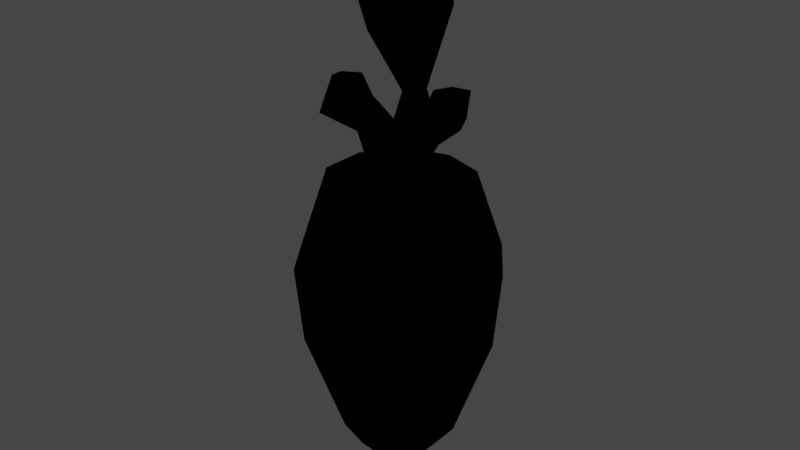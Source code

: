 # Source: carrot.blend  (saved by Blender 3.2.14; exported with 4.5.12 LTS)
import bpy
from mathutils import Matrix  # noqa: F401  (used for matrix-valued properties, if any)

bpy.ops.wm.read_factory_settings(use_empty=True)
scene = bpy.context.scene
scene.name = 'Scene'

# ---- collections
col_collection = bpy.data.collections.new('Collection'); scene.collection.children.link(col_collection)

# ---- materials (node trees are filled in below, after node groups)
mat_material_001 = bpy.data.materials.new('Material.001')
mat_material_001.use_transparent_shadow = False

# ---- material node trees
mat_material_001.use_nodes = True; mat_material_001.node_tree.nodes.clear()
_N = mat_material_001.node_tree.nodes; _L = mat_material_001.node_tree.links
n0 = _N.new('ShaderNodeBsdfPrincipled'); n0.name = 'Principled BSDF'; n0.location = (10, 300)
n0.distribution = 'GGX'
n0.subsurface_method = 'RANDOM_WALK_SKIN'
n0.inputs[3].default_value = 1.45
n0.inputs[27].default_value = (0.0, 0.0, 0.0, 1.0)
n0.inputs[28].default_value = 1.0
n1 = _N.new('ShaderNodeOutputMaterial'); n1.name = 'Material Output'; n1.location = (300, 300)
n1.is_active_output = True

# ---- world
world_world = bpy.data.worlds.new('World'); scene.world = world_world
world_world.use_nodes = True; world_world.node_tree.nodes.clear()
_N = world_world.node_tree.nodes; _L = world_world.node_tree.links
n0 = _N.new('ShaderNodeOutputWorld'); n0.name = 'World Output'; n0.location = (300, 300)
n1 = _N.new('ShaderNodeBackground'); n1.name = 'Background'; n1.location = (10, 300)
n1.inputs[0].default_value = (0.05088, 0.05088, 0.05088, 1.0)
_L.new(n1.outputs[0], n0.inputs[0])
n0.is_active_output = True
world_world.color = (0.05088, 0.05088, 0.05088)
world_world.use_sun_shadow = False
world_world.sun_shadow_jitter_overblur = 0.0

# ---- meshes
me_cylinder = bpy.data.meshes.new('Cylinder')
me_cylinder.from_pydata([(-2.357e-09, 0.6045, -2.809), (-4.441e-16, 1.0, -0.6139), (0.3553, 0.4891, -2.809), (0.5878, 0.809, -0.6139), (0.5749, 0.1868, -2.809), (0.9511, 0.309, -0.6139), (0.5749, -0.1868, -2.809), (0.9511, -0.309, -0.6139), (0.3553, -0.4891, -2.809), (0.5878, -0.809, -0.6139), (-5.521e-08, -0.6045, -2.809), (-8.742e-08, -1.0, -0.6139), (-0.3553, -0.4891, -2.809), (-0.5878, -0.809, -0.6139), (-0.5749, -0.1868, -2.809), (-0.9511, -0.309, -0.6139), (-0.5749, 0.1868, -2.809), (-0.9511, 0.309, -0.6139), (-0.3553, 0.4891, -2.809), (-0.5878, 0.809, -0.6139), (0.6313, 0.8689, 0.9629), (1.742e-08, 1.074, 0.9629), (1.021, 0.3319, 0.9629), (1.021, -0.3319, 0.9629), (0.6313, -0.8689, 0.9629), (-7.648e-08, -1.074, 0.9629), (-0.6313, -0.8689, 0.9629), (-1.021, -0.3319, 0.9629), (-1.021, 0.3319, 0.9629), (-0.6313, 0.8689, 0.9629), (0.4602, 0.6335, 2.591), (-2.84e-08, 0.783, 2.591), (0.7447, 0.242, 2.591), (0.7447, -0.242, 2.591), (0.4602, -0.6335, 2.591), (-9.685e-08, -0.783, 2.591), (-0.4602, -0.6335, 2.591), (-0.7447, -0.242, 2.591), (-0.7447, 0.242, 2.591), (-0.4602, 0.6335, 2.591), (-0.2612, 0.08133, 2.959), (-0.2612, -0.0844, 2.959), (-0.01444, -0.3051, 2.959), (0.1514, -0.2185, 2.959), (2.049e-08, -1.639e-08, -4.166), (0.2488, -0.0844, 2.959), (0.2488, 0.08133, 2.959), (-0.01444, 0.2965, 2.959), (0.1514, 0.2154, 2.959), (-0.1638, 0.2154, 2.959), (-0.2187, 0.2022, 3.525), (-0.3832, 0.04823, 3.525), (-0.3398, -0.228, 3.525), (-0.1912, -0.2476, 2.959), (0.2974, -0.2767, 3.525), (0.4752, -0.11, 3.525), (0.4186, 0.09603, 3.525), (0.08719, 0.2627, 3.525), (0.07545, -0.11, 3.525), (-0.1319, 0.01231, 3.525), (0.6507, -0.4844, 4.13), (0.8655, -0.2142, 4.13), (0.7299, 0.06197, 4.13), (0.3799, -0.2142, 4.058), (-0.7416, -0.1585, 3.921), (-0.5767, -0.49, 3.921), (-0.4975, 0.1852, 3.921), (-0.2284, -0.1585, 3.921), (0.2326, 0.09281, 4.368), (0.1511, 0.2049, 4.368), (0.06966, -0.0458, 4.368), (-0.03105, 0.09281, 4.368), (0.4991, 0.1099, 5.949), (0.2218, 0.511, 5.777), (-0.05557, -0.386, 5.605), (-0.3984, 0.1099, 5.393), (0.1091, 0.1011, 7.213), (-0.06513, 0.353, 7.105), (-0.2393, -0.2103, 6.997), (-0.4546, 0.1011, 6.864), (0.7073, -0.4141, 4.712), (0.8608, -0.2029, 4.712), (0.8131, -0.00254, 4.712), (0.5539, -0.2029, 4.712), (-0.7057, -0.1694, 4.414), (-0.6015, -0.3085, 4.414), (-0.5311, 0.07091, 4.414), (-0.3564, -0.1694, 4.414), (0.1139, 0.5294, 6.463), (0.4032, 0.1109, 6.642), (-0.5331, 0.1109, 6.062), (-0.1755, -0.4064, 6.284), (-0.5747, -0.1836, 4.551), (0.7457, -0.1904, 4.846), (-0.2319, 0.08619, 7.458)], [], [(0, 1, 3, 2), (2, 3, 5, 4), (4, 5, 7, 6), (6, 7, 9, 8), (8, 9, 11, 10), (10, 11, 13, 12), (12, 13, 15, 14), (14, 15, 17, 16), (19, 17, 28, 29), (16, 17, 19, 18), (18, 19, 1, 0), (10, 12, 44), (24, 23, 33, 34), (17, 15, 27, 28), (15, 13, 26, 27), (13, 11, 25, 26), (11, 9, 24, 25), (9, 7, 23, 24), (3, 1, 21, 20), (7, 5, 22, 23), (5, 3, 20, 22), (1, 19, 29, 21), (30, 31, 47, 48), (20, 21, 31, 30), (28, 27, 37, 38), (25, 24, 34, 35), (22, 20, 30, 32), (29, 28, 38, 39), (26, 25, 35, 36), (23, 22, 32, 33), (21, 29, 39, 31), (27, 26, 36, 37), (31, 39, 49, 47), (8, 10, 44), (6, 8, 44), (0, 2, 44), (4, 6, 44), (2, 4, 44), (18, 0, 44), (16, 18, 44), (14, 16, 44), (12, 14, 44), (33, 32, 46, 45), (36, 35, 42, 53), (39, 38, 40, 49), (32, 30, 48, 46), (35, 34, 43, 42), (38, 37, 41, 40), (45, 46, 56, 55), (37, 36, 53, 41), (34, 33, 45, 43), (49, 40, 51, 50), (46, 48, 57, 56), (42, 43, 54), (40, 41, 52, 51), (48, 47, 57), (43, 45, 55, 54), (41, 53, 52), (47, 49, 50), (42, 54, 58, 53), (55, 56, 62, 61), (53, 58, 59, 52), (57, 59, 71, 69), (50, 51, 64, 66), (59, 57, 47, 50), (63, 60, 80, 83), (54, 55, 61, 60), (56, 58, 63, 62), (58, 54, 60, 63), (67, 66, 86, 87), (51, 52, 65, 64), (59, 50, 66, 67), (52, 59, 67, 65), (71, 70, 74, 75), (59, 58, 70, 71), (56, 57, 69, 68), (58, 56, 68, 70), (89, 88, 77, 76), (68, 69, 73, 72), (69, 71, 75, 73), (70, 68, 72, 74), (79, 78, 94), (88, 90, 79, 77), (91, 89, 76, 78), (90, 91, 78, 79), (83, 80, 93), (60, 61, 81, 80), (62, 63, 83, 82), (61, 62, 82, 81), (85, 87, 92), (66, 64, 84, 86), (65, 67, 87, 85), (64, 65, 85, 84), (75, 74, 91, 90), (74, 72, 89, 91), (73, 75, 90, 88), (72, 73, 88, 89), (84, 85, 92), (87, 86, 92), (86, 84, 92), (80, 81, 93), (82, 83, 93), (81, 82, 93), (76, 77, 94), (77, 79, 94), (78, 76, 94)])
_uv = me_cylinder.uv_layers.new(name='UVMap')
_uv.uv.foreach_set('vector', [1.0, 0.5, 1.0, 1.0, 0.9, 1.0, 0.9, 0.5, 0.9, 0.5, 0.9, 1.0, 0.8, 1.0, 0.8, 0.5, 0.8, 0.5, 0.8, 1.0, 0.7, 1.0, 0.7, 0.5, 0.7, 0.5, 0.7, 1.0, 0.6, 1.0, 0.6, 0.5, 0.6, 0.5, 0.6, 1.0, 0.5, 1.0, 0.5, 0.5, 0.5, 0.5, 0.5, 1.0, 0.4, 1.0, 0.4, 0.5, 0.4, 0.5, 0.4, 1.0, 0.3, 1.0, 0.3, 0.5, 0.3, 0.5, 0.3, 1.0, 0.2, 1.0, 0.2, 0.5, 0.1, 1.0, 0.2, 1.0, 0.2, 1.0, 0.1, 1.0, 0.2, 0.5, 0.2, 1.0, 0.1, 1.0, 0.1, 0.5, 0.1, 0.5, 0.1, 1.0, -7.451e-08, 1.0, -7.451e-08, 0.5, 0.5, 0.5, 0.4, 0.5, 0.5, 0.5, 0.6, 1.0, 0.7, 1.0, 0.7, 1.0, 0.6, 1.0, 0.2, 1.0, 0.3, 1.0, 0.3, 1.0, 0.2, 1.0, 0.3, 1.0, 0.4, 1.0, 0.4, 1.0, 0.3, 1.0, 0.4, 1.0, 0.5, 1.0, 0.5, 1.0, 0.4, 1.0, 0.5, 1.0, 0.6, 1.0, 0.6, 1.0, 0.5, 1.0, 0.6, 1.0, 0.7, 1.0, 0.7, 1.0, 0.6, 1.0, 0.9, 1.0, 1.0, 1.0, 1.0, 1.0, 0.9, 1.0, 0.7, 1.0, 0.8, 1.0, 0.8, 1.0, 0.7, 1.0, 0.8, 1.0, 0.9, 1.0, 0.9, 1.0, 0.8, 1.0, -7.451e-08, 1.0, 0.1, 1.0, 0.1, 1.0, -7.451e-08, 1.0, 0.9, 1.0, 1.0, 1.0, 1.0, 1.0, 0.9, 1.0, 0.9, 1.0, 1.0, 1.0, 1.0, 1.0, 0.9, 1.0, 0.2, 1.0, 0.3, 1.0, 0.3, 1.0, 0.2, 1.0, 0.5, 1.0, 0.6, 1.0, 0.6, 1.0, 0.5, 1.0, 0.8, 1.0, 0.9, 1.0, 0.9, 1.0, 0.8, 1.0, 0.1, 1.0, 0.2, 1.0, 0.2, 1.0, 0.1, 1.0, 0.4, 1.0, 0.5, 1.0, 0.5, 1.0, 0.4, 1.0, 0.7, 1.0, 0.8, 1.0, 0.8, 1.0, 0.7, 1.0, -7.451e-08, 1.0, 0.1, 1.0, 0.1, 1.0, -7.451e-08, 1.0, 0.3, 1.0, 0.4, 1.0, 0.4, 1.0, 0.3, 1.0, -7.451e-08, 1.0, 0.1, 1.0, 0.1, 1.0, -7.451e-08, 1.0, 0.6, 0.5, 0.5, 0.5, 0.6, 0.5, 0.7, 0.5, 0.6, 0.5, 0.7, 0.5, 1.0, 0.5, 0.9, 0.5, 1.0, 0.5, 0.8, 0.5, 0.7, 0.5, 0.8, 0.5, 0.9, 0.5, 0.8, 0.5, 0.9, 0.5, 0.1, 0.5, -7.451e-08, 0.5, 0.1, 0.5, 0.2, 0.5, 0.1, 0.5, 0.2, 0.5, 0.3, 0.5, 0.2, 0.5, 0.3, 0.5, 0.4, 0.5, 0.3, 0.5, 0.4, 0.5, 0.7, 1.0, 0.8, 1.0, 0.8, 1.0, 0.7, 1.0, 0.4, 1.0, 0.5, 1.0, 0.5, 1.0, 0.4, 1.0, 0.1, 1.0, 0.2, 1.0, 0.2, 1.0, 0.1, 1.0, 0.8, 1.0, 0.9, 1.0, 0.9, 1.0, 0.8, 1.0, 0.5, 1.0, 0.6, 1.0, 0.6, 1.0, 0.5, 1.0, 0.2, 1.0, 0.3, 1.0, 0.3, 1.0, 0.2, 1.0, 0.7, 1.0, 0.8, 1.0, 0.8, 1.0, 0.7, 1.0, 0.3, 1.0, 0.4, 1.0, 0.4, 1.0, 0.3, 1.0, 0.6, 1.0, 0.7, 1.0, 0.7, 1.0, 0.6, 1.0, 0.1, 1.0, 0.2, 1.0, 0.2, 1.0, 0.1, 1.0, 0.8, 1.0, 0.9, 1.0, 0.9, 1.0, 0.8, 1.0, 0.5, 1.0, 0.6, 1.0, 0.6, 1.0, 0.2, 1.0, 0.3, 1.0, 0.3, 1.0, 0.2, 1.0, 0.9, 1.0, 1.0, 1.0, 0.9, 1.0, 0.6, 1.0, 0.7, 1.0, 0.7, 1.0, 0.6, 1.0, 0.3, 1.0, 0.4, 1.0, 0.3, 1.0, -7.451e-08, 1.0, 0.1, 1.0, 0.1, 1.0, 0.5, 1.0, 0.6, 1.0, 0.5118, 1.0, 0.4, 1.0, 0.7, 1.0, 0.8, 1.0, 0.8, 1.0, 0.7, 1.0, 0.4, 1.0, 0.5118, 1.0, 0.4235, 1.0, 0.3, 1.0, 0.9, 1.0, 0.4235, 1.0, 0.4235, 1.0, 0.9, 1.0, 0.1, 1.0, 0.2, 1.0, 0.2, 1.0, 0.1, 1.0, 0.4235, 1.0, 0.9, 1.0, 1.0, 1.0, 0.1, 1.0, 0.5118, 1.0, 0.6, 1.0, 0.6, 1.0, 0.5118, 1.0, 0.6, 1.0, 0.7, 1.0, 0.7, 1.0, 0.6, 1.0, 0.8, 1.0, 0.5118, 1.0, 0.5118, 1.0, 0.8, 1.0, 0.5118, 1.0, 0.6, 1.0, 0.6, 1.0, 0.5118, 1.0, 0.4235, 1.0, 0.1, 1.0, 0.1, 1.0, 0.4235, 1.0, 0.2, 1.0, 0.3, 1.0, 0.3, 1.0, 0.2, 1.0, 0.4235, 1.0, 0.1, 1.0, 0.1, 1.0, 0.4235, 1.0, 0.3, 1.0, 0.4235, 1.0, 0.4235, 1.0, 0.3, 1.0, 0.4235, 1.0, 0.5118, 1.0, 0.5118, 1.0, 0.4235, 1.0, 0.4235, 1.0, 0.5118, 1.0, 0.5118, 1.0, 0.4235, 1.0, 0.8, 1.0, 0.9, 1.0, 0.9, 1.0, 0.8, 1.0, 0.5118, 1.0, 0.8, 1.0, 0.8, 1.0, 0.5118, 1.0, 0.8, 1.0, 0.9, 1.0, 0.9, 1.0, 0.8, 1.0, 0.8, 1.0, 0.9, 1.0, 0.9, 1.0, 0.8, 1.0, 0.9, 1.0, 0.4235, 1.0, 0.4235, 1.0, 0.9, 1.0, 0.5118, 1.0, 0.8, 1.0, 0.8, 1.0, 0.5118, 1.0, 0.4235, 1.0, 0.5118, 1.0, 0.4235, 1.0, 0.9, 1.0, 0.4235, 1.0, 0.4235, 1.0, 0.9, 1.0, 0.5118, 1.0, 0.8, 1.0, 0.8, 1.0, 0.5118, 1.0, 0.4235, 1.0, 0.5118, 1.0, 0.5118, 1.0, 0.4235, 1.0, 0.5118, 1.0, 0.6, 1.0, 0.5118, 1.0, 0.6, 1.0, 0.7, 1.0, 0.7, 1.0, 0.6, 1.0, 0.8, 1.0, 0.5118, 1.0, 0.5118, 1.0, 0.8, 1.0, 0.7, 1.0, 0.8, 1.0, 0.8, 1.0, 0.7, 1.0, 0.3, 1.0, 0.4235, 1.0, 0.3, 1.0, 0.1, 1.0, 0.2, 1.0, 0.2, 1.0, 0.1, 1.0, 0.3, 1.0, 0.4235, 1.0, 0.4235, 1.0, 0.3, 1.0, 0.2, 1.0, 0.3, 1.0, 0.3, 1.0, 0.2, 1.0, 0.4235, 1.0, 0.5118, 1.0, 0.5118, 1.0, 0.4235, 1.0, 0.5118, 1.0, 0.8, 1.0, 0.8, 1.0, 0.5118, 1.0, 0.9, 1.0, 0.4235, 1.0, 0.4235, 1.0, 0.9, 1.0, 0.8, 1.0, 0.9, 1.0, 0.9, 1.0, 0.8, 1.0, 0.2, 1.0, 0.3, 1.0, 0.2, 1.0, 0.4235, 1.0, 0.1, 1.0, 0.4235, 1.0, 0.1, 1.0, 0.2, 1.0, 0.1, 1.0, 0.6, 1.0, 0.7, 1.0, 0.6, 1.0, 0.8, 1.0, 0.5118, 1.0, 0.8, 1.0, 0.7, 1.0, 0.8, 1.0, 0.7, 1.0, 0.8, 1.0, 0.9, 1.0, 0.8, 1.0, 0.9, 1.0, 0.4235, 1.0, 0.9, 1.0, 0.5118, 1.0, 0.8, 1.0, 0.5118, 1.0])
me_cylinder.materials.append(mat_material_001)
me_cylinder.update()

# ---- objects
ob_carrot = bpy.data.objects.new('Carrot', me_cylinder)

# ---- transforms, parenting, visibility, modifiers, constraints
ob_carrot.location = (0.0, 0.0, 2.085)
ob_carrot.scale = (1.0, 1.0, 0.5208)

# ---- collection membership
col_collection.objects.link(ob_carrot)

# ---- scene / render settings (as saved in the file)
scene.frame_start = 1; scene.frame_end = 250; scene.frame_set(1)
scene.render.engine = 'BLENDER_EEVEE_NEXT'
scene.cycles.sampling_pattern = 'TABULATED_SOBOL'
scene.cycles.use_light_tree = False
scene.view_settings.view_transform = 'Filmic'
bpy.context.view_layer.update()

# ---- added for rendering (the .blend has no active camera and no usable light): camera, sun
cam_auto = bpy.data.cameras.new('AutoCamera')
cam_auto.lens = 50.0
cam_auto.sensor_width = 36.0
cam_auto.clip_end = 1000.0
ob_auto_camera = bpy.data.objects.new('AutoCamera', cam_auto)
scene.collection.objects.link(ob_auto_camera)
ob_auto_camera.location = (6.23661, -7.48393, 7.932)
ob_auto_camera.rotation_euler = (1.09748, -7.21219e-08, 0.694738)
scene.camera = ob_auto_camera
light_auto_sun = bpy.data.lights.new('AutoSun', 'SUN')
light_auto_sun.energy = 3.0
light_auto_sun.angle = 0.0523599
ob_auto_sun = bpy.data.objects.new('AutoSun', light_auto_sun)
scene.collection.objects.link(ob_auto_sun)
ob_auto_sun.rotation_euler = (0.872665, 0.174533, 0.523599)
bpy.context.view_layer.update()
